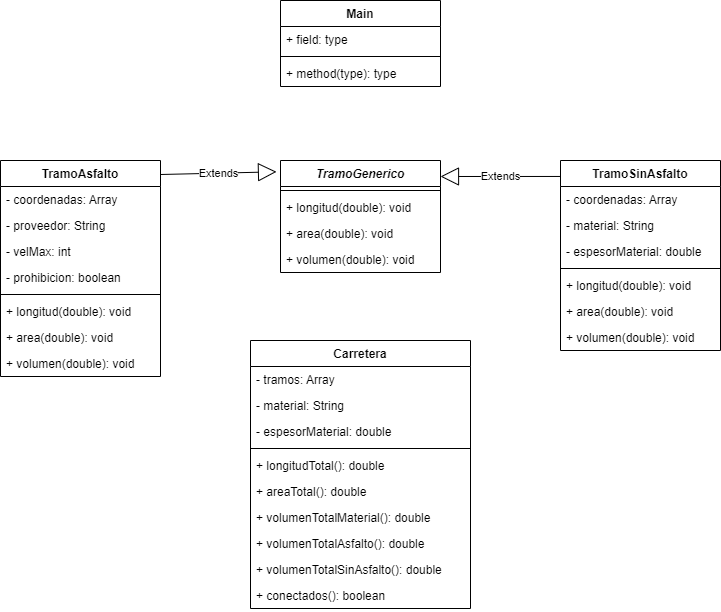

The diagram above was exported from draw.io. Its source (the exported page's mxGraphModel, read from the mxfile embedded in the PNG):
<mxGraphModel dx="903" dy="482" grid="1" gridSize="10" guides="1" tooltips="1" connect="1" arrows="1" fold="1" page="1" pageScale="1" pageWidth="827" pageHeight="1169" math="0" shadow="0">
  <root>
    <mxCell id="0" />
    <mxCell id="1" parent="0" />
    <mxCell id="mBUkEQFUlrMrOo5fZV2P-1" value="TramoGenerico" style="swimlane;fontStyle=3;align=center;verticalAlign=top;childLayout=stackLayout;horizontal=1;startSize=26;horizontalStack=0;resizeParent=1;resizeParentMax=0;resizeLast=0;collapsible=1;marginBottom=0;" vertex="1" parent="1">
      <mxGeometry x="360" y="200" width="160" height="112" as="geometry" />
    </mxCell>
    <mxCell id="mBUkEQFUlrMrOo5fZV2P-3" value="" style="line;strokeWidth=1;fillColor=none;align=left;verticalAlign=middle;spacingTop=-1;spacingLeft=3;spacingRight=3;rotatable=0;labelPosition=right;points=[];portConstraint=eastwest;" vertex="1" parent="mBUkEQFUlrMrOo5fZV2P-1">
      <mxGeometry y="26" width="160" height="8" as="geometry" />
    </mxCell>
    <mxCell id="mBUkEQFUlrMrOo5fZV2P-4" value="+ longitud(double): void" style="text;strokeColor=none;fillColor=none;align=left;verticalAlign=top;spacingLeft=4;spacingRight=4;overflow=hidden;rotatable=0;points=[[0,0.5],[1,0.5]];portConstraint=eastwest;" vertex="1" parent="mBUkEQFUlrMrOo5fZV2P-1">
      <mxGeometry y="34" width="160" height="26" as="geometry" />
    </mxCell>
    <mxCell id="mBUkEQFUlrMrOo5fZV2P-5" value="+ area(double): void" style="text;strokeColor=none;fillColor=none;align=left;verticalAlign=top;spacingLeft=4;spacingRight=4;overflow=hidden;rotatable=0;points=[[0,0.5],[1,0.5]];portConstraint=eastwest;" vertex="1" parent="mBUkEQFUlrMrOo5fZV2P-1">
      <mxGeometry y="60" width="160" height="26" as="geometry" />
    </mxCell>
    <mxCell id="mBUkEQFUlrMrOo5fZV2P-6" value="+ volumen(double): void" style="text;strokeColor=none;fillColor=none;align=left;verticalAlign=top;spacingLeft=4;spacingRight=4;overflow=hidden;rotatable=0;points=[[0,0.5],[1,0.5]];portConstraint=eastwest;" vertex="1" parent="mBUkEQFUlrMrOo5fZV2P-1">
      <mxGeometry y="86" width="160" height="26" as="geometry" />
    </mxCell>
    <mxCell id="mBUkEQFUlrMrOo5fZV2P-7" value="TramoAsfalto" style="swimlane;fontStyle=1;align=center;verticalAlign=top;childLayout=stackLayout;horizontal=1;startSize=26;horizontalStack=0;resizeParent=1;resizeParentMax=0;resizeLast=0;collapsible=1;marginBottom=0;" vertex="1" parent="1">
      <mxGeometry x="80" y="200" width="160" height="216" as="geometry" />
    </mxCell>
    <mxCell id="mBUkEQFUlrMrOo5fZV2P-8" value="- coordenadas: Array" style="text;strokeColor=none;fillColor=none;align=left;verticalAlign=top;spacingLeft=4;spacingRight=4;overflow=hidden;rotatable=0;points=[[0,0.5],[1,0.5]];portConstraint=eastwest;" vertex="1" parent="mBUkEQFUlrMrOo5fZV2P-7">
      <mxGeometry y="26" width="160" height="26" as="geometry" />
    </mxCell>
    <mxCell id="mBUkEQFUlrMrOo5fZV2P-13" value="- proveedor: String" style="text;strokeColor=none;fillColor=none;align=left;verticalAlign=top;spacingLeft=4;spacingRight=4;overflow=hidden;rotatable=0;points=[[0,0.5],[1,0.5]];portConstraint=eastwest;" vertex="1" parent="mBUkEQFUlrMrOo5fZV2P-7">
      <mxGeometry y="52" width="160" height="26" as="geometry" />
    </mxCell>
    <mxCell id="mBUkEQFUlrMrOo5fZV2P-14" value="- velMax: int" style="text;strokeColor=none;fillColor=none;align=left;verticalAlign=top;spacingLeft=4;spacingRight=4;overflow=hidden;rotatable=0;points=[[0,0.5],[1,0.5]];portConstraint=eastwest;" vertex="1" parent="mBUkEQFUlrMrOo5fZV2P-7">
      <mxGeometry y="78" width="160" height="26" as="geometry" />
    </mxCell>
    <mxCell id="mBUkEQFUlrMrOo5fZV2P-23" value="- prohibicion: boolean" style="text;strokeColor=none;fillColor=none;align=left;verticalAlign=top;spacingLeft=4;spacingRight=4;overflow=hidden;rotatable=0;points=[[0,0.5],[1,0.5]];portConstraint=eastwest;" vertex="1" parent="mBUkEQFUlrMrOo5fZV2P-7">
      <mxGeometry y="104" width="160" height="26" as="geometry" />
    </mxCell>
    <mxCell id="mBUkEQFUlrMrOo5fZV2P-9" value="" style="line;strokeWidth=1;fillColor=none;align=left;verticalAlign=middle;spacingTop=-1;spacingLeft=3;spacingRight=3;rotatable=0;labelPosition=right;points=[];portConstraint=eastwest;" vertex="1" parent="mBUkEQFUlrMrOo5fZV2P-7">
      <mxGeometry y="130" width="160" height="8" as="geometry" />
    </mxCell>
    <mxCell id="mBUkEQFUlrMrOo5fZV2P-10" value="+ longitud(double): void" style="text;strokeColor=none;fillColor=none;align=left;verticalAlign=top;spacingLeft=4;spacingRight=4;overflow=hidden;rotatable=0;points=[[0,0.5],[1,0.5]];portConstraint=eastwest;" vertex="1" parent="mBUkEQFUlrMrOo5fZV2P-7">
      <mxGeometry y="138" width="160" height="26" as="geometry" />
    </mxCell>
    <mxCell id="mBUkEQFUlrMrOo5fZV2P-11" value="+ area(double): void" style="text;strokeColor=none;fillColor=none;align=left;verticalAlign=top;spacingLeft=4;spacingRight=4;overflow=hidden;rotatable=0;points=[[0,0.5],[1,0.5]];portConstraint=eastwest;" vertex="1" parent="mBUkEQFUlrMrOo5fZV2P-7">
      <mxGeometry y="164" width="160" height="26" as="geometry" />
    </mxCell>
    <mxCell id="mBUkEQFUlrMrOo5fZV2P-12" value="+ volumen(double): void" style="text;strokeColor=none;fillColor=none;align=left;verticalAlign=top;spacingLeft=4;spacingRight=4;overflow=hidden;rotatable=0;points=[[0,0.5],[1,0.5]];portConstraint=eastwest;" vertex="1" parent="mBUkEQFUlrMrOo5fZV2P-7">
      <mxGeometry y="190" width="160" height="26" as="geometry" />
    </mxCell>
    <mxCell id="mBUkEQFUlrMrOo5fZV2P-24" value="TramoSinAsfalto" style="swimlane;fontStyle=1;align=center;verticalAlign=top;childLayout=stackLayout;horizontal=1;startSize=26;horizontalStack=0;resizeParent=1;resizeParentMax=0;resizeLast=0;collapsible=1;marginBottom=0;" vertex="1" parent="1">
      <mxGeometry x="640" y="200" width="160" height="190" as="geometry" />
    </mxCell>
    <mxCell id="mBUkEQFUlrMrOo5fZV2P-25" value="- coordenadas: Array" style="text;strokeColor=none;fillColor=none;align=left;verticalAlign=top;spacingLeft=4;spacingRight=4;overflow=hidden;rotatable=0;points=[[0,0.5],[1,0.5]];portConstraint=eastwest;" vertex="1" parent="mBUkEQFUlrMrOo5fZV2P-24">
      <mxGeometry y="26" width="160" height="26" as="geometry" />
    </mxCell>
    <mxCell id="mBUkEQFUlrMrOo5fZV2P-33" value="- material: String" style="text;strokeColor=none;fillColor=none;align=left;verticalAlign=top;spacingLeft=4;spacingRight=4;overflow=hidden;rotatable=0;points=[[0,0.5],[1,0.5]];portConstraint=eastwest;" vertex="1" parent="mBUkEQFUlrMrOo5fZV2P-24">
      <mxGeometry y="52" width="160" height="26" as="geometry" />
    </mxCell>
    <mxCell id="mBUkEQFUlrMrOo5fZV2P-28" value="- espesorMaterial: double" style="text;strokeColor=none;fillColor=none;align=left;verticalAlign=top;spacingLeft=4;spacingRight=4;overflow=hidden;rotatable=0;points=[[0,0.5],[1,0.5]];portConstraint=eastwest;" vertex="1" parent="mBUkEQFUlrMrOo5fZV2P-24">
      <mxGeometry y="78" width="160" height="26" as="geometry" />
    </mxCell>
    <mxCell id="mBUkEQFUlrMrOo5fZV2P-29" value="" style="line;strokeWidth=1;fillColor=none;align=left;verticalAlign=middle;spacingTop=-1;spacingLeft=3;spacingRight=3;rotatable=0;labelPosition=right;points=[];portConstraint=eastwest;" vertex="1" parent="mBUkEQFUlrMrOo5fZV2P-24">
      <mxGeometry y="104" width="160" height="8" as="geometry" />
    </mxCell>
    <mxCell id="mBUkEQFUlrMrOo5fZV2P-30" value="+ longitud(double): void" style="text;strokeColor=none;fillColor=none;align=left;verticalAlign=top;spacingLeft=4;spacingRight=4;overflow=hidden;rotatable=0;points=[[0,0.5],[1,0.5]];portConstraint=eastwest;" vertex="1" parent="mBUkEQFUlrMrOo5fZV2P-24">
      <mxGeometry y="112" width="160" height="26" as="geometry" />
    </mxCell>
    <mxCell id="mBUkEQFUlrMrOo5fZV2P-31" value="+ area(double): void" style="text;strokeColor=none;fillColor=none;align=left;verticalAlign=top;spacingLeft=4;spacingRight=4;overflow=hidden;rotatable=0;points=[[0,0.5],[1,0.5]];portConstraint=eastwest;" vertex="1" parent="mBUkEQFUlrMrOo5fZV2P-24">
      <mxGeometry y="138" width="160" height="26" as="geometry" />
    </mxCell>
    <mxCell id="mBUkEQFUlrMrOo5fZV2P-32" value="+ volumen(double): void" style="text;strokeColor=none;fillColor=none;align=left;verticalAlign=top;spacingLeft=4;spacingRight=4;overflow=hidden;rotatable=0;points=[[0,0.5],[1,0.5]];portConstraint=eastwest;" vertex="1" parent="mBUkEQFUlrMrOo5fZV2P-24">
      <mxGeometry y="164" width="160" height="26" as="geometry" />
    </mxCell>
    <mxCell id="mBUkEQFUlrMrOo5fZV2P-34" value="Carretera" style="swimlane;fontStyle=1;align=center;verticalAlign=top;childLayout=stackLayout;horizontal=1;startSize=26;horizontalStack=0;resizeParent=1;resizeParentMax=0;resizeLast=0;collapsible=1;marginBottom=0;" vertex="1" parent="1">
      <mxGeometry x="330" y="380" width="220" height="268" as="geometry" />
    </mxCell>
    <mxCell id="mBUkEQFUlrMrOo5fZV2P-35" value="- tramos: Array" style="text;strokeColor=none;fillColor=none;align=left;verticalAlign=top;spacingLeft=4;spacingRight=4;overflow=hidden;rotatable=0;points=[[0,0.5],[1,0.5]];portConstraint=eastwest;" vertex="1" parent="mBUkEQFUlrMrOo5fZV2P-34">
      <mxGeometry y="26" width="220" height="26" as="geometry" />
    </mxCell>
    <mxCell id="mBUkEQFUlrMrOo5fZV2P-36" value="- material: String" style="text;strokeColor=none;fillColor=none;align=left;verticalAlign=top;spacingLeft=4;spacingRight=4;overflow=hidden;rotatable=0;points=[[0,0.5],[1,0.5]];portConstraint=eastwest;" vertex="1" parent="mBUkEQFUlrMrOo5fZV2P-34">
      <mxGeometry y="52" width="220" height="26" as="geometry" />
    </mxCell>
    <mxCell id="mBUkEQFUlrMrOo5fZV2P-37" value="- espesorMaterial: double" style="text;strokeColor=none;fillColor=none;align=left;verticalAlign=top;spacingLeft=4;spacingRight=4;overflow=hidden;rotatable=0;points=[[0,0.5],[1,0.5]];portConstraint=eastwest;" vertex="1" parent="mBUkEQFUlrMrOo5fZV2P-34">
      <mxGeometry y="78" width="220" height="26" as="geometry" />
    </mxCell>
    <mxCell id="mBUkEQFUlrMrOo5fZV2P-38" value="" style="line;strokeWidth=1;fillColor=none;align=left;verticalAlign=middle;spacingTop=-1;spacingLeft=3;spacingRight=3;rotatable=0;labelPosition=right;points=[];portConstraint=eastwest;" vertex="1" parent="mBUkEQFUlrMrOo5fZV2P-34">
      <mxGeometry y="104" width="220" height="8" as="geometry" />
    </mxCell>
    <mxCell id="mBUkEQFUlrMrOo5fZV2P-39" value="+ longitudTotal(): double" style="text;strokeColor=none;fillColor=none;align=left;verticalAlign=top;spacingLeft=4;spacingRight=4;overflow=hidden;rotatable=0;points=[[0,0.5],[1,0.5]];portConstraint=eastwest;" vertex="1" parent="mBUkEQFUlrMrOo5fZV2P-34">
      <mxGeometry y="112" width="220" height="26" as="geometry" />
    </mxCell>
    <mxCell id="mBUkEQFUlrMrOo5fZV2P-40" value="+ areaTotal(): double" style="text;strokeColor=none;fillColor=none;align=left;verticalAlign=top;spacingLeft=4;spacingRight=4;overflow=hidden;rotatable=0;points=[[0,0.5],[1,0.5]];portConstraint=eastwest;" vertex="1" parent="mBUkEQFUlrMrOo5fZV2P-34">
      <mxGeometry y="138" width="220" height="26" as="geometry" />
    </mxCell>
    <mxCell id="mBUkEQFUlrMrOo5fZV2P-41" value="+ volumenTotalMaterial(): double" style="text;strokeColor=none;fillColor=none;align=left;verticalAlign=top;spacingLeft=4;spacingRight=4;overflow=hidden;rotatable=0;points=[[0,0.5],[1,0.5]];portConstraint=eastwest;" vertex="1" parent="mBUkEQFUlrMrOo5fZV2P-34">
      <mxGeometry y="164" width="220" height="26" as="geometry" />
    </mxCell>
    <mxCell id="mBUkEQFUlrMrOo5fZV2P-42" value="+ volumenTotalAsfalto(): double" style="text;strokeColor=none;fillColor=none;align=left;verticalAlign=top;spacingLeft=4;spacingRight=4;overflow=hidden;rotatable=0;points=[[0,0.5],[1,0.5]];portConstraint=eastwest;" vertex="1" parent="mBUkEQFUlrMrOo5fZV2P-34">
      <mxGeometry y="190" width="220" height="26" as="geometry" />
    </mxCell>
    <mxCell id="mBUkEQFUlrMrOo5fZV2P-44" value="+ volumenTotalSinAsfalto(): double" style="text;strokeColor=none;fillColor=none;align=left;verticalAlign=top;spacingLeft=4;spacingRight=4;overflow=hidden;rotatable=0;points=[[0,0.5],[1,0.5]];portConstraint=eastwest;" vertex="1" parent="mBUkEQFUlrMrOo5fZV2P-34">
      <mxGeometry y="216" width="220" height="26" as="geometry" />
    </mxCell>
    <mxCell id="mBUkEQFUlrMrOo5fZV2P-55" value="+ conectados(): boolean" style="text;strokeColor=none;fillColor=none;align=left;verticalAlign=top;spacingLeft=4;spacingRight=4;overflow=hidden;rotatable=0;points=[[0,0.5],[1,0.5]];portConstraint=eastwest;" vertex="1" parent="mBUkEQFUlrMrOo5fZV2P-34">
      <mxGeometry y="242" width="220" height="26" as="geometry" />
    </mxCell>
    <mxCell id="mBUkEQFUlrMrOo5fZV2P-62" value="Main" style="swimlane;fontStyle=1;align=center;verticalAlign=top;childLayout=stackLayout;horizontal=1;startSize=26;horizontalStack=0;resizeParent=1;resizeParentMax=0;resizeLast=0;collapsible=1;marginBottom=0;" vertex="1" parent="1">
      <mxGeometry x="360" y="40" width="160" height="86" as="geometry" />
    </mxCell>
    <mxCell id="mBUkEQFUlrMrOo5fZV2P-63" value="+ field: type" style="text;strokeColor=none;fillColor=none;align=left;verticalAlign=top;spacingLeft=4;spacingRight=4;overflow=hidden;rotatable=0;points=[[0,0.5],[1,0.5]];portConstraint=eastwest;" vertex="1" parent="mBUkEQFUlrMrOo5fZV2P-62">
      <mxGeometry y="26" width="160" height="26" as="geometry" />
    </mxCell>
    <mxCell id="mBUkEQFUlrMrOo5fZV2P-64" value="" style="line;strokeWidth=1;fillColor=none;align=left;verticalAlign=middle;spacingTop=-1;spacingLeft=3;spacingRight=3;rotatable=0;labelPosition=right;points=[];portConstraint=eastwest;" vertex="1" parent="mBUkEQFUlrMrOo5fZV2P-62">
      <mxGeometry y="52" width="160" height="8" as="geometry" />
    </mxCell>
    <mxCell id="mBUkEQFUlrMrOo5fZV2P-65" value="+ method(type): type" style="text;strokeColor=none;fillColor=none;align=left;verticalAlign=top;spacingLeft=4;spacingRight=4;overflow=hidden;rotatable=0;points=[[0,0.5],[1,0.5]];portConstraint=eastwest;" vertex="1" parent="mBUkEQFUlrMrOo5fZV2P-62">
      <mxGeometry y="60" width="160" height="26" as="geometry" />
    </mxCell>
    <mxCell id="mBUkEQFUlrMrOo5fZV2P-67" value="Extends" style="endArrow=block;endSize=16;endFill=0;html=1;rounded=0;entryX=-0.025;entryY=0.101;entryDx=0;entryDy=0;entryPerimeter=0;" edge="1" parent="1" target="mBUkEQFUlrMrOo5fZV2P-1">
      <mxGeometry width="160" relative="1" as="geometry">
        <mxPoint x="240" y="214" as="sourcePoint" />
        <mxPoint x="350" y="210" as="targetPoint" />
      </mxGeometry>
    </mxCell>
    <mxCell id="mBUkEQFUlrMrOo5fZV2P-68" value="Extends" style="endArrow=block;endSize=16;endFill=0;html=1;rounded=0;exitX=0;exitY=0.084;exitDx=0;exitDy=0;exitPerimeter=0;" edge="1" parent="1" source="mBUkEQFUlrMrOo5fZV2P-24">
      <mxGeometry width="160" relative="1" as="geometry">
        <mxPoint x="440" y="226.06" as="sourcePoint" />
        <mxPoint x="520" y="216" as="targetPoint" />
      </mxGeometry>
    </mxCell>
  </root>
</mxGraphModel>